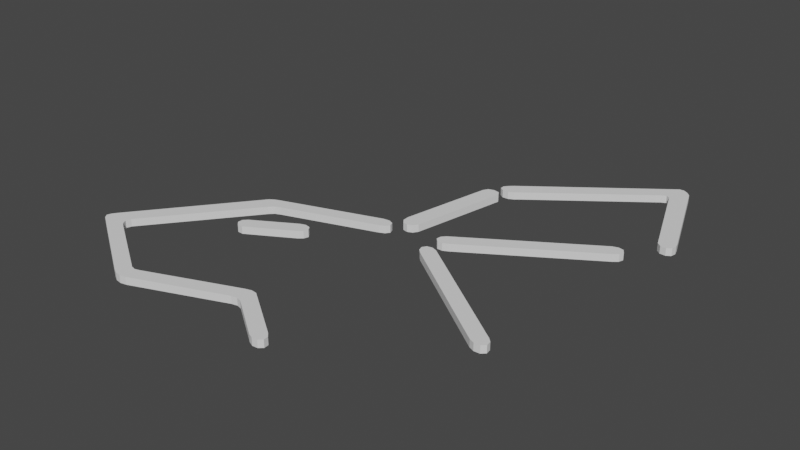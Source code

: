 # Source: blend.blend  (saved by Blender 2.81.16; exported with 4.5.12 LTS)
import bpy
from mathutils import Matrix  # noqa: F401  (used for matrix-valued properties, if any)

bpy.ops.wm.read_factory_settings(use_empty=True)
scene = bpy.context.scene
scene.name = 'Scene'

# ---- collections
col_collection = bpy.data.collections.new('Collection'); scene.collection.children.link(col_collection)

# ---- world
world_world = bpy.data.worlds.new('World'); scene.world = world_world
world_world.use_nodes = True; world_world.node_tree.nodes.clear()
_N = world_world.node_tree.nodes; _L = world_world.node_tree.links
n0 = _N.new('ShaderNodeOutputWorld'); n0.name = 'World Output'; n0.location = (300, 300)
n1 = _N.new('ShaderNodeBackground'); n1.name = 'Background'; n1.location = (10, 300)
n1.inputs[0].default_value = (0.05088, 0.05088, 0.05088, 1.0)
_L.new(n1.outputs[0], n0.inputs[0])
n0.is_active_output = True
world_world.color = (0.05088, 0.05088, 0.05088)
world_world.use_sun_shadow = False
world_world.sun_shadow_jitter_overblur = 0.0

# ---- meshes
me_plane = bpy.data.meshes.new('Plane')
me_plane.from_pydata([(-0.1217, -0.6284, 0.413), (-0.06383, 0.001181, 0.413), (0.1267, -0.8134, 0.413), (-0.124, -0.6886, 0.413), (-0.5023, -0.7753, 0.413), (-0.4986, -0.1576, 0.413), (-0.5029, -0.09087, 0.413), (0.1249, -0.7657, 0.413), (-0.0762, -0.6239, 0.413), (-0.8775, -0.6119, 0.413), (-0.07997, -0.6897, 0.413), (-0.8095, -0.5497, 0.413), (-0.5328, -0.8296, 0.413), (0.14, -0.7809, 0.413), (-0.7958, -0.5323, 0.413), (-0.5218, -0.771, 0.413), (-0.07921, 0.0442, 0.413), (-0.9011, -0.5672, 0.413), (0.105, -0.8152, 0.413), (-0.4608, -0.133, 0.413), (-0.5084, -0.8336, 0.413), (-0.8161, -0.5698, 0.413), (-0.0851, -0.008652, 0.413), (-0.5438, -0.1124, 0.413), (-0.5253, -0.09971, 0.413), (-0.09867, -0.6218, 0.413), (-0.8067, -0.5881, 0.413), (-0.789, -0.6015, 0.413), (-0.5532, -0.8188, 0.413), (0.1417, -0.7999, 0.413), (-0.4826, -0.1424, 0.413), (-0.9068, -0.5849, 0.413), (-0.8962, -0.5997, 0.413), (-0.4837, -0.8288, 0.413), (-0.481, -0.7688, 0.413), (-0.05876, 0.03535, 0.413), (-0.05228, 0.01727, 0.413), (-0.1042, 0.04152, 0.413), (-0.1009, -0.6839, 0.413), (-0.8884, -0.5491, 0.413), (0.08453, -0.806, 0.413), (-0.494, -0.3155, 0.4432), (-0.2552, -0.1968, 0.4432), (-0.4929, -0.2952, 0.4432), (-0.3096, -0.1826, 0.4432), (-0.4778, -0.28, 0.4432), (-0.2782, -0.2296, 0.4432), (-0.2615, -0.2155, 0.4432), (-0.4568, -0.3313, 0.4432), (-0.4794, -0.3302, 0.4432), (-0.2874, -0.1755, 0.4432), (-0.2659, -0.1802, 0.4432), (0.06305, 0.4985, 0.4432), (0.08759, 0.4938, 0.4432), (-0.03021, 0.06432, 0.4432), (0.02889, 0.4711, 0.4432), (0.009504, 0.06876, 0.4432), (0.09873, 0.4753, 0.4432), (0.04043, 0.4908, 0.4432), (-0.01014, 0.06021, 0.4432), (0.02194, 0.08744, 0.4432), (-0.04438, 0.1073, 0.4432), (-0.04318, 0.08149, 0.4432), (0.08414, 0.5644, 0.4432), (0.8091, 0.5514, 0.4432), (0.6266, 0.9606, 0.4432), (0.7538, 0.5116, 0.4432), (0.8118, 0.5078, 0.4432), (0.6602, 0.9337, 0.4432), (0.8156, 0.5285, 0.4432), (0.5963, 0.8755, 0.4432), (0.07164, 0.5307, 0.4432), (0.1337, 0.5304, 0.4432), (0.6111, 0.868, 0.4432), (0.794, 0.496, 0.4432), (0.6449, 0.9496, 0.4432), (0.07119, 0.548, 0.4432), (0.08887, 0.5193, 0.4432), (0.1131, 0.5201, 0.4432), (0.1508, 0.5445, 0.4432), (0.7707, 0.4977, 0.4432), (0.1005, 0.5792, 0.4432), (0.5782, 0.8669, 0.4432), (0.6082, 0.9602, 0.4432), (0.1439, -0.05965, 0.4432), (0.6715, -0.3749, 0.4432), (0.1596, -0.07476, 0.4432), (0.656, -0.3596, 0.4432), (0.6375, -0.3468, 0.4432), (0.596, -0.3884, 0.4432), (0.6143, -0.4013, 0.4432), (0.6744, -0.3951, 0.4432), (0.1701, -0.01932, 0.4432), (0.1487, -0.0239, 0.4432), (0.138, -0.04052, 0.4432), (0.6355, -0.4105, 0.4432), (0.6595, -0.4091, 0.4432), (0.1918, -0.027, 0.4432), (0.6979, 0.3736, 0.413), (0.141, 0.06301, 0.413), (0.6872, 0.3902, 0.413), (0.1554, 0.079, 0.413), (0.1744, 0.09125, 0.413), (0.6749, 0.3407, 0.413), (0.6435, 0.3877, 0.413), (0.6658, 0.3948, 0.413), (0.1956, 0.03875, 0.413), (0.1392, 0.04349, 0.413), (0.1534, 0.02925, 0.413), (0.1752, 0.02881, 0.413), (0.6917, 0.3548, 0.413), (-0.1217, -0.6284, 0.443), (-0.06383, 0.001181, 0.443), (0.1267, -0.8134, 0.443), (-0.124, -0.6886, 0.443), (-0.5023, -0.7753, 0.443), (-0.4986, -0.1576, 0.443), (-0.5029, -0.09087, 0.443), (0.1249, -0.7657, 0.443), (-0.0762, -0.6239, 0.443), (-0.8775, -0.6119, 0.443), (-0.07997, -0.6897, 0.443), (-0.8095, -0.5497, 0.443), (-0.5328, -0.8296, 0.443), (0.14, -0.7809, 0.443), (-0.7958, -0.5323, 0.443), (-0.5218, -0.771, 0.443), (-0.07921, 0.0442, 0.443), (-0.9011, -0.5672, 0.443), (0.105, -0.8152, 0.443), (-0.4608, -0.133, 0.443), (-0.5084, -0.8336, 0.443), (-0.8161, -0.5698, 0.443), (-0.0851, -0.008652, 0.443), (-0.5438, -0.1124, 0.443), (-0.5253, -0.09971, 0.443), (-0.09867, -0.6218, 0.443), (-0.8067, -0.5881, 0.443), (-0.789, -0.6015, 0.443), (-0.5532, -0.8188, 0.443), (0.1417, -0.7999, 0.443), (-0.4826, -0.1424, 0.443), (-0.9068, -0.5849, 0.443), (-0.8962, -0.5997, 0.443), (-0.4837, -0.8288, 0.443), (-0.481, -0.7688, 0.443), (-0.05876, 0.03535, 0.443), (-0.05228, 0.01727, 0.443), (-0.1042, 0.04152, 0.443), (-0.1009, -0.6839, 0.443), (-0.8884, -0.5491, 0.443), (0.08453, -0.806, 0.443), (-0.494, -0.3155, 0.4132), (-0.2552, -0.1968, 0.4132), (-0.4929, -0.2952, 0.4132), (-0.3096, -0.1826, 0.4132), (-0.4778, -0.28, 0.4132), (-0.2782, -0.2296, 0.4132), (-0.2615, -0.2155, 0.4132), (-0.4568, -0.3313, 0.4132), (-0.4794, -0.3302, 0.4132), (-0.2874, -0.1755, 0.4132), (-0.2659, -0.1802, 0.4132), (0.06305, 0.4985, 0.4132), (0.08759, 0.4938, 0.4132), (-0.03021, 0.06432, 0.4132), (0.02889, 0.4711, 0.4132), (0.009504, 0.06876, 0.4132), (0.09873, 0.4753, 0.4132), (0.04043, 0.4908, 0.4132), (-0.01014, 0.06021, 0.4132), (0.02194, 0.08744, 0.4132), (-0.04438, 0.1073, 0.4132), (-0.04318, 0.08149, 0.4132), (0.08414, 0.5644, 0.4132), (0.8091, 0.5514, 0.4132), (0.6266, 0.9606, 0.4132), (0.7538, 0.5116, 0.4132), (0.8118, 0.5078, 0.4132), (0.6602, 0.9337, 0.4132), (0.8156, 0.5285, 0.4132), (0.5963, 0.8755, 0.4132), (0.07164, 0.5307, 0.4132), (0.1337, 0.5304, 0.4132), (0.6111, 0.868, 0.4132), (0.794, 0.496, 0.4132), (0.6449, 0.9496, 0.4132), (0.07119, 0.548, 0.4132), (0.08887, 0.5193, 0.4132), (0.1131, 0.5201, 0.4132), (0.1508, 0.5445, 0.4132), (0.7707, 0.4977, 0.4132), (0.1005, 0.5792, 0.4132), (0.5782, 0.8669, 0.4132), (0.6082, 0.9602, 0.4132), (0.1439, -0.05965, 0.4132), (0.6715, -0.3749, 0.4132), (0.1596, -0.07476, 0.4132), (0.656, -0.3596, 0.4132), (0.6375, -0.3468, 0.4132), (0.596, -0.3884, 0.4132), (0.6143, -0.4013, 0.4132), (0.6744, -0.3951, 0.4132), (0.1701, -0.01932, 0.4132), (0.1487, -0.0239, 0.4132), (0.138, -0.04052, 0.4132), (0.6355, -0.4105, 0.4132), (0.6595, -0.4091, 0.4132), (0.1918, -0.027, 0.4132), (0.6979, 0.3736, 0.443), (0.141, 0.06301, 0.443), (0.6872, 0.3902, 0.443), (0.1554, 0.079, 0.443), (0.1744, 0.09125, 0.443), (0.6749, 0.3407, 0.443), (0.6435, 0.3877, 0.443), (0.6658, 0.3948, 0.443), (0.1956, 0.03875, 0.443), (0.1392, 0.04349, 0.443), (0.1534, 0.02925, 0.443), (0.1752, 0.02881, 0.443), (0.6917, 0.3548, 0.443)], [], [(15, 4, 34, 0, 25, 8, 7, 13, 29, 2, 18, 40, 10, 38, 3, 33, 20, 12, 28, 9, 32, 31, 17, 39, 23, 24, 6, 37, 16, 35, 36, 1, 22, 19, 30, 5, 14, 11, 21, 26, 27), (41, 49, 48, 46, 47, 42, 51, 50, 44, 45, 43), (52, 58, 55, 61, 62, 54, 59, 56, 60, 57, 53), (67, 69, 64, 68, 75, 65, 83, 81, 63, 76, 71, 77, 78, 72, 79, 82, 70, 73, 66, 80, 74), (110, 103, 106, 109, 108, 107, 99, 101, 102, 104, 105, 100, 98), (95, 96, 91, 85, 87, 88, 97, 92, 93, 94, 84, 86, 89, 90), (126, 138, 137, 132, 122, 125, 116, 141, 130, 133, 112, 147, 146, 127, 148, 117, 135, 134, 150, 128, 142, 143, 120, 139, 123, 131, 144, 114, 149, 121, 151, 129, 113, 140, 124, 118, 119, 136, 111, 145, 115), (152, 154, 156, 155, 161, 162, 153, 158, 157, 159, 160), (163, 164, 168, 171, 167, 170, 165, 173, 172, 166, 169), (178, 185, 191, 177, 184, 181, 193, 190, 183, 189, 188, 182, 187, 174, 192, 194, 176, 186, 179, 175, 180), (221, 209, 211, 216, 215, 213, 212, 210, 218, 219, 220, 217, 214), (206, 201, 200, 197, 195, 205, 204, 203, 208, 199, 198, 196, 202, 207), (4, 15, 126, 115), (18, 2, 113, 129), (40, 18, 129, 151), (12, 20, 131, 123), (22, 1, 112, 133), (6, 24, 135, 117), (24, 23, 134, 135), (25, 0, 111, 136), (8, 25, 136, 119), (26, 21, 132, 137), (27, 26, 137, 138), (21, 11, 122, 132), (28, 12, 123, 139), (9, 28, 139, 120), (13, 7, 118, 124), (2, 29, 140, 113), (29, 13, 124, 140), (37, 6, 117, 148), (5, 30, 141, 116), (30, 19, 130, 141), (7, 8, 119, 118), (14, 5, 116, 125), (17, 31, 142, 128), (32, 9, 120, 143), (31, 32, 143, 142), (20, 33, 144, 131), (34, 4, 115, 145), (0, 34, 145, 111), (35, 16, 127, 146), (1, 36, 147, 112), (36, 35, 146, 147), (16, 37, 148, 127), (10, 40, 151, 121), (3, 38, 149, 114), (38, 10, 121, 149), (23, 39, 150, 134), (19, 22, 133, 130), (15, 27, 138, 126), (33, 3, 114, 144), (39, 17, 128, 150), (11, 14, 125, 122), (41, 43, 154, 152), (42, 47, 158, 153), (48, 49, 160, 159), (49, 41, 152, 160), (45, 44, 155, 156), (43, 45, 156, 154), (47, 46, 157, 158), (44, 50, 161, 155), (51, 42, 153, 162), (50, 51, 162, 161), (46, 48, 159, 157), (52, 53, 164, 163), (53, 57, 168, 164), (58, 52, 163, 169), (55, 58, 169, 166), (56, 59, 170, 167), (59, 54, 165, 170), (57, 60, 171, 168), (60, 56, 167, 171), (61, 55, 166, 172), (54, 62, 173, 165), (62, 61, 172, 173), (67, 74, 185, 178), (64, 69, 180, 175), (70, 82, 193, 181), (71, 76, 187, 182), (75, 68, 179, 186), (65, 75, 186, 176), (69, 67, 178, 180), (66, 73, 184, 177), (73, 70, 181, 184), (68, 64, 175, 179), (76, 63, 174, 187), (77, 71, 182, 188), (78, 77, 188, 189), (79, 72, 183, 190), (72, 78, 189, 183), (74, 80, 191, 185), (80, 66, 177, 191), (82, 79, 190, 193), (63, 81, 192, 174), (81, 83, 194, 192), (83, 65, 176, 194), (95, 90, 201, 206), (90, 89, 200, 201), (91, 96, 207, 202), (85, 91, 202, 196), (86, 84, 195, 197), (94, 93, 204, 205), (93, 92, 203, 204), (84, 94, 205, 195), (88, 87, 198, 199), (87, 85, 196, 198), (96, 95, 206, 207), (89, 86, 197, 200), (97, 88, 199, 208), (92, 97, 208, 203), (103, 110, 221, 214), (98, 100, 211, 209), (105, 104, 215, 216), (100, 105, 216, 211), (99, 107, 218, 210), (107, 108, 219, 218), (109, 106, 217, 220), (108, 109, 220, 219), (101, 99, 210, 212), (102, 101, 212, 213), (104, 102, 213, 215), (110, 98, 209, 221), (106, 103, 214, 217)])
_uv = me_plane.uv_layers.new(name='UVMap')
_uv.uv.foreach_set('vector', [0.0, 0.0, 0.0, 0.0, 0.0, 0.0, 0.0, 0.0, 0.0, 0.0, 0.0, 0.0, 0.0, 0.0, 0.0, 0.0, 0.0, 0.0, 0.0, 0.0, 0.0, 0.0, 0.0, 0.0, 0.0, 0.0, 0.0, 0.0, 0.0, 0.0, 0.0, 0.0, 0.0, 0.0, 0.0, 0.0, 0.0, 0.0, 0.0, 0.0, 0.0, 0.0, 0.0, 0.0, 0.0, 0.0, 0.0, 0.0, 0.0, 0.0, 0.0, 0.0, 0.0, 0.0, 0.0, 0.0, 0.0, 0.0, 0.0, 0.0, 0.0, 0.0, 0.0, 0.0, 0.0, 0.0, 0.0, 0.0, 0.0, 0.0, 0.0, 0.0, 0.0, 0.0, 0.0, 0.0, 0.0, 0.0, 0.0, 0.0, 0.0, 0.0, 0.0, 0.0, 0.0, 0.0, 0.0, 0.0, 0.0, 0.0, 0.0, 0.0, 0.0, 0.0, 0.0, 0.0, 0.0, 0.0, 0.0, 0.0, 0.0, 0.0, 0.0, 0.0, 0.0, 0.0, 0.0, 0.0, 0.0, 0.0, 0.0, 0.0, 0.0, 0.0, 0.0, 0.0, 0.0, 0.0, 0.0, 0.0, 0.0, 0.0, 0.0, 0.0, 0.0, 0.0, 0.0, 0.0, 0.0, 0.0, 0.0, 0.0, 0.0, 0.0, 0.0, 0.0, 0.0, 0.0, 0.0, 0.0, 0.0, 0.0, 0.0, 0.0, 0.0, 0.0, 0.0, 0.0, 0.0, 0.0, 0.0, 0.0, 0.0, 0.0, 0.0, 0.0, 0.0, 0.0, 0.0, 0.0, 0.0, 0.0, 0.0, 0.0, 0.0, 0.0, 0.0, 0.0, 0.0, 0.0, 0.0, 0.0, 0.0, 0.0, 0.0, 0.0, 0.0, 0.0, 0.0, 0.0, 0.0, 0.0, 0.0, 0.0, 0.0, 0.0, 0.0, 0.0, 0.0, 0.0, 0.0, 0.0, 0.0, 0.0, 0.0, 0.0, 0.0, 0.0, 0.0, 0.0, 0.0, 0.0, 0.0, 0.0, 0.0, 0.0, 0.0, 0.0, 0.0, 0.0, 0.0, 0.0, 0.0, 0.0, 0.0, 0.0, 0.0, 0.0, 0.0, 0.0, 0.0, 0.0, 0.0, 0.0, 0.0, 0.0, 0.0, 0.0, 0.0, 0.0, 0.0, 0.0, 0.0, 0.0, 0.0, 0.0, 0.0, 0.0, 0.0, 0.0, 0.0, 0.0, 0.0, 0.0, 0.0, 0.0, 0.0, 0.0, 0.0, 0.0, 0.0, 0.0, 0.0, 0.0, 0.0, 0.0, 0.0, 0.0, 0.0, 0.0, 0.0, 0.0, 0.0, 0.0, 0.0, 0.0, 0.0, 0.0, 0.0, 0.0, 0.0, 0.0, 0.0, 0.0, 0.0, 0.0, 0.0, 0.0, 0.0, 0.0, 0.0, 0.0, 0.0, 0.0, 0.0, 0.0, 0.0, 0.0, 0.0, 0.0, 0.0, 0.0, 0.0, 0.0, 0.0, 0.0, 0.0, 0.0, 0.0, 0.0, 0.0, 0.0, 0.0, 0.0, 0.0, 0.0, 0.0, 0.0, 0.0, 0.0, 0.0, 0.0, 0.0, 0.0, 0.0, 0.0, 0.0, 0.0, 0.0, 0.0, 0.0, 0.0, 0.0, 0.0, 0.0, 0.0, 0.0, 0.0, 0.0, 0.0, 0.0, 0.0, 0.0, 0.0, 0.0, 0.0, 0.0, 0.0, 0.0, 0.0, 0.0, 0.0, 0.0, 0.0, 0.0, 0.0, 0.0, 0.0, 0.0, 0.0, 0.0, 0.0, 0.0, 0.0, 0.0, 0.0, 0.0, 0.0, 0.0, 0.0, 0.0, 0.0, 0.0, 0.0, 0.0, 0.0, 0.0, 0.0, 0.0, 0.0, 0.0, 0.0, 0.0, 0.0, 0.0, 0.0, 0.0, 0.0, 0.0, 0.0, 0.0, 0.0, 0.0, 0.0, 0.0, 0.0, 0.0, 0.0, 0.0, 0.0, 0.0, 0.0, 0.0, 0.0, 0.0, 0.0, 0.0, 0.0, 0.0, 0.0, 0.0, 0.0, 0.0, 0.0, 0.0, 0.0, 0.0, 0.0, 0.0, 0.0, 0.0, 0.0, 0.0, 0.0, 0.0, 0.0, 0.0, 0.0, 0.0, 0.0, 0.0, 0.0, 0.0, 0.0, 0.0, 0.0, 0.0, 0.0, 0.0, 0.0, 0.0, 0.0, 0.0, 0.0, 0.0, 0.0, 0.0, 0.0, 0.0, 0.0, 0.0, 0.0, 0.0, 0.0, 0.0, 0.0, 0.0, 0.0, 0.0, 0.0, 0.0, 0.0, 0.0, 0.0, 0.0, 0.0, 0.0, 0.0, 0.0, 0.0, 0.0, 0.0, 0.0, 0.0, 0.0, 0.0, 0.0, 0.0, 0.0, 0.0, 0.0, 0.0, 0.0, 0.0, 0.0, 0.0, 0.0, 0.0, 0.0, 0.0, 0.0, 0.0, 0.0, 0.0, 0.0, 0.0, 0.0, 0.0, 0.0, 0.0, 0.0, 0.0, 0.0, 0.0, 0.0, 0.0, 0.0, 0.0, 0.0, 0.0, 0.0, 0.0, 0.0, 0.0, 0.0, 0.0, 0.0, 0.0, 0.0, 0.0, 0.0, 0.0, 0.0, 0.0, 0.0, 0.0, 0.0, 0.0, 0.0, 0.0, 0.0, 0.0, 0.0, 0.0, 0.0, 0.0, 0.0, 0.0, 0.0, 0.0, 0.0, 0.0, 0.0, 0.0, 0.0, 0.0, 0.0, 0.0, 0.0, 0.0, 0.0, 0.0, 0.0, 0.0, 0.0, 0.0, 0.0, 0.0, 0.0, 0.0, 0.0, 0.0, 0.0, 0.0, 0.0, 0.0, 0.0, 0.0, 0.0, 0.0, 0.0, 0.0, 0.0, 0.0, 0.0, 0.0, 0.0, 0.0, 0.0, 0.0, 0.0, 0.0, 0.0, 0.0, 0.0, 0.0, 0.0, 0.0, 0.0, 0.0, 0.0, 0.0, 0.0, 0.0, 0.0, 0.0, 0.0, 0.0, 0.0, 0.0, 0.0, 0.0, 0.0, 0.0, 0.0, 0.0, 0.0, 0.0, 0.0, 0.0, 0.0, 0.0, 0.0, 0.0, 0.0, 0.0, 0.0, 0.0, 0.0, 0.0, 0.0, 0.0, 0.0, 0.0, 0.0, 0.0, 0.0, 0.0, 0.0, 0.0, 0.0, 0.0, 0.0, 0.0, 0.0, 0.0, 0.0, 0.0, 0.0, 0.0, 0.0, 0.0, 0.0, 0.0, 0.0, 0.0, 0.0, 0.0, 0.0, 0.0, 0.0, 0.0, 0.0, 0.0, 0.0, 0.0, 0.0, 0.0, 0.0, 0.0, 0.0, 0.0, 0.0, 0.0, 0.0, 0.0, 0.0, 0.0, 0.0, 0.0, 0.0, 0.0, 0.0, 0.0, 0.0, 0.0, 0.0, 0.0, 0.0, 0.0, 0.0, 0.0, 0.0, 0.0, 0.0, 0.0, 0.0, 0.0, 0.0, 0.0, 0.0, 0.0, 0.0, 0.0, 0.0, 0.0, 0.0, 0.0, 0.0, 0.0, 0.0, 0.0, 0.0, 0.0, 0.0, 0.0, 0.0, 0.0, 0.0, 0.0, 0.0, 0.0, 0.0, 0.0, 0.0, 0.0, 0.0, 0.0, 0.0, 0.0, 0.0, 0.0, 0.0, 0.0, 0.0, 0.0, 0.0, 0.0, 0.0, 0.0, 0.0, 0.0, 0.0, 0.0, 0.0, 0.0, 0.0, 0.0, 0.0, 0.0, 0.0, 0.0, 0.0, 0.0, 0.0, 0.0, 0.0, 0.0, 0.0, 0.0, 0.0, 0.0, 0.0, 0.0, 0.0, 0.0, 0.0, 0.0, 0.0, 0.0, 0.0, 0.0, 0.0, 0.0, 0.0, 0.0, 0.0, 0.0, 0.0, 0.0, 0.0, 0.0, 0.0, 0.0, 0.0, 0.0, 0.0, 0.0, 0.0, 0.0, 0.0, 0.0, 0.0, 0.0, 0.0, 0.0, 0.0, 0.0, 0.0, 0.0, 0.0, 0.0, 0.0, 0.0, 0.0, 0.0, 0.0, 0.0, 0.0, 0.0, 0.0, 0.0, 0.0, 0.0, 0.0, 0.0, 0.0, 0.0, 0.0, 0.0, 0.0, 0.0, 0.0, 0.0, 0.0, 0.0, 0.0, 0.0, 0.0, 0.0, 0.0, 0.0, 0.0, 0.0, 0.0, 0.0, 0.0, 0.0, 0.0, 0.0, 0.0, 0.0, 0.0, 0.0, 0.0, 0.0, 0.0, 0.0, 0.0, 0.0, 0.0, 0.0, 0.0, 0.0, 0.0, 0.0, 0.0, 0.0, 0.0, 0.0, 0.0, 0.0, 0.0, 0.0, 0.0, 0.0, 0.0, 0.0, 0.0, 0.0, 0.0, 0.0, 0.0, 0.0, 0.0, 0.0, 0.0, 0.0, 0.0, 0.0, 0.0, 0.0, 0.0, 0.0, 0.0, 0.0, 0.0, 0.0, 0.0, 0.0, 0.0, 0.0, 0.0, 0.0, 0.0, 0.0, 0.0, 0.0, 0.0, 0.0, 0.0, 0.0, 0.0, 0.0, 0.0, 0.0, 0.0, 0.0, 0.0, 0.0, 0.0, 0.0, 0.0, 0.0, 0.0, 0.0, 0.0, 0.0, 0.0, 0.0, 0.0, 0.0, 0.0, 0.0, 0.0, 0.0, 0.0, 0.0, 0.0, 0.0, 0.0, 0.0, 0.0, 0.0, 0.0, 0.0, 0.0, 0.0, 0.0, 0.0, 0.0, 0.0, 0.0, 0.0, 0.0, 0.0, 0.0, 0.0, 0.0, 0.0, 0.0, 0.0, 0.0, 0.0, 0.0, 0.0, 0.0, 0.0, 0.0, 0.0, 0.0, 0.0, 0.0, 0.0, 0.0, 0.0, 0.0, 0.0, 0.0, 0.0, 0.0, 0.0, 0.0, 0.0, 0.0, 0.0, 0.0, 0.0, 0.0, 0.0, 0.0, 0.0, 0.0, 0.0, 0.0, 0.0, 0.0, 0.0, 0.0, 0.0, 0.0, 0.0, 0.0, 0.0, 0.0, 0.0, 0.0, 0.0, 0.0, 0.0, 0.0, 0.0, 0.0, 0.0, 0.0, 0.0, 0.0, 0.0, 0.0, 0.0, 0.0, 0.0, 0.0, 0.0, 0.0, 0.0, 0.0, 0.0, 0.0, 0.0, 0.0, 0.0, 0.0, 0.0, 0.0, 0.0, 0.0, 0.0, 0.0, 0.0, 0.0, 0.0, 0.0, 0.0, 0.0, 0.0, 0.0, 0.0, 0.0, 0.0, 0.0, 0.0, 0.0, 0.0, 0.0, 0.0, 0.0, 0.0, 0.0, 0.0, 0.0, 0.0, 0.0, 0.0, 0.0, 0.0, 0.0, 0.0, 0.0, 0.0, 0.0, 0.0, 0.0, 0.0, 0.0, 0.0, 0.0, 0.0, 0.0, 0.0, 0.0, 0.0, 0.0, 0.0, 0.0, 0.0, 0.0, 0.0, 0.0, 0.0, 0.0, 0.0, 0.0, 0.0, 0.0, 0.0, 0.0, 0.0, 0.0, 0.0, 0.0, 0.0, 0.0, 0.0, 0.0, 0.0, 0.0, 0.0, 0.0, 0.0, 0.0, 0.0, 0.0, 0.0, 0.0, 0.0, 0.0, 0.0, 0.0, 0.0, 0.0, 0.0, 0.0, 0.0, 0.0, 0.0, 0.0, 0.0, 0.0, 0.0, 0.0, 0.0, 0.0, 0.0, 0.0, 0.0, 0.0, 0.0, 0.0, 0.0, 0.0, 0.0, 0.0, 0.0, 0.0, 0.0, 0.0, 0.0, 0.0, 0.0, 0.0, 0.0, 0.0, 0.0, 0.0, 0.0, 0.0, 0.0, 0.0, 0.0, 0.0, 0.0, 0.0, 0.0, 0.0, 0.0, 0.0, 0.0, 0.0, 0.0, 0.0, 0.0, 0.0, 0.0, 0.0, 0.0, 0.0, 0.0, 0.0, 0.0, 0.0, 0.0, 0.0, 0.0, 0.0, 0.0, 0.0, 0.0, 0.0, 0.0, 0.0, 0.0, 0.0, 0.0, 0.0, 0.0, 0.0, 0.0, 0.0, 0.0, 0.0, 0.0, 0.0, 0.0, 0.0, 0.0, 0.0, 0.0, 0.0, 0.0, 0.0, 0.0, 0.0, 0.0, 0.0, 0.0, 0.0, 0.0, 0.0, 0.0, 0.0, 0.0, 0.0, 0.0, 0.0, 0.0, 0.0, 0.0, 0.0, 0.0, 0.0, 0.0, 0.0, 0.0, 0.0, 0.0, 0.0, 0.0, 0.0, 0.0, 0.0, 0.0, 0.0, 0.0, 0.0, 0.0, 0.0, 0.0, 0.0, 0.0, 0.0, 0.0, 0.0, 0.0, 0.0, 0.0, 0.0, 0.0, 0.0, 0.0, 0.0, 0.0, 0.0, 0.0, 0.0, 0.0, 0.0, 0.0, 0.0, 0.0, 0.0, 0.0, 0.0, 0.0, 0.0, 0.0, 0.0, 0.0, 0.0, 0.0, 0.0, 0.0, 0.0, 0.0, 0.0, 0.0, 0.0, 0.0, 0.0, 0.0, 0.0, 0.0, 0.0, 0.0, 0.0, 0.0, 0.0, 0.0, 0.0, 0.0, 0.0, 0.0, 0.0, 0.0, 0.0, 0.0, 0.0, 0.0, 0.0, 0.0, 0.0, 0.0, 0.0, 0.0, 0.0, 0.0, 0.0, 0.0, 0.0, 0.0, 0.0, 0.0, 0.0, 0.0, 0.0, 0.0, 0.0, 0.0, 0.0, 0.0, 0.0, 0.0, 0.0, 0.0, 0.0, 0.0, 0.0, 0.0, 0.0, 0.0, 0.0, 0.0, 0.0, 0.0, 0.0, 0.0, 0.0, 0.0, 0.0, 0.0, 0.0, 0.0, 0.0, 0.0, 0.0, 0.0, 0.0, 0.0, 0.0, 0.0, 0.0, 0.0])
me_plane.use_remesh_fix_poles = True
me_plane.use_remesh_preserve_attributes = False
me_plane.use_mirror_vertex_groups = False
me_plane.update()

# ---- objects
ob_plane = bpy.data.objects.new('Plane', me_plane)

# ---- transforms, parenting, visibility, modifiers, constraints
ob_plane.location = (0.0, 0.0, 0.0)
ob_plane.lineart.crease_threshold = 0.0
_vg = ob_plane.vertex_groups.new(name='Group')

# ---- collection membership
col_collection.objects.link(ob_plane)

# ---- scene / render settings (as saved in the file)
scene.frame_start = 1; scene.frame_end = 250; scene.frame_set(1)
scene.render.engine = 'BLENDER_EEVEE_NEXT'
scene.cycles.use_denoising = False
scene.cycles.samples = 128
scene.cycles.sampling_pattern = 'TABULATED_SOBOL'
scene.cycles.use_adaptive_sampling = False
scene.cycles.use_light_tree = False
scene.view_settings.view_transform = 'Filmic'
bpy.context.view_layer.update()

# ---- added for rendering (the .blend has no active camera and no usable light): camera, sun
cam_auto = bpy.data.cameras.new('AutoCamera')
cam_auto.lens = 50.0
cam_auto.sensor_width = 36.0
cam_auto.clip_end = 1000.0
ob_auto_camera = bpy.data.objects.new('AutoCamera', cam_auto)
scene.collection.objects.link(ob_auto_camera)
ob_auto_camera.location = (2.25571, -2.69811, 2.26913)
ob_auto_camera.rotation_euler = (1.09748, -7.21219e-08, 0.694738)
scene.camera = ob_auto_camera
light_auto_sun = bpy.data.lights.new('AutoSun', 'SUN')
light_auto_sun.energy = 3.0
light_auto_sun.angle = 0.0523599
ob_auto_sun = bpy.data.objects.new('AutoSun', light_auto_sun)
scene.collection.objects.link(ob_auto_sun)
ob_auto_sun.rotation_euler = (0.872665, 0.174533, 0.523599)
bpy.context.view_layer.update()
